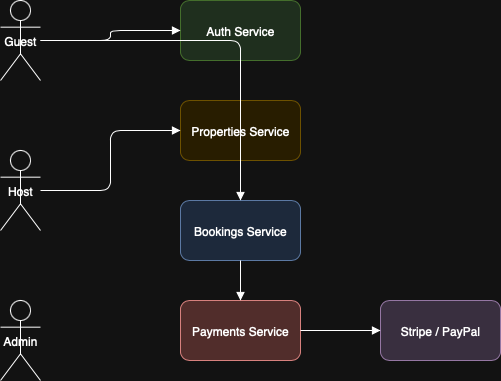

The diagram above was exported from draw.io. Its source (the exported page's mxGraphModel, read from the mxfile embedded in the PNG):
<mxGraphModel dx="872" dy="434" grid="1" gridSize="10" guides="1" tooltips="1" connect="1" arrows="1" fold="1" page="1" pageScale="1" pageWidth="827" pageHeight="1169" math="0" shadow="0">
  <root>
    <mxCell id="0" />
    <mxCell id="1" parent="0" />
    <mxCell id="TF4dstjW_bPTwLl0t6Z0-1" value="Guest" style="shape=umlActor;" vertex="1" parent="1">
      <mxGeometry x="50" y="70" width="40" height="80" as="geometry" />
    </mxCell>
    <mxCell id="TF4dstjW_bPTwLl0t6Z0-2" value="Host" style="shape=umlActor;" vertex="1" parent="1">
      <mxGeometry x="50" y="220" width="40" height="80" as="geometry" />
    </mxCell>
    <mxCell id="TF4dstjW_bPTwLl0t6Z0-3" value="Admin" style="shape=umlActor;" vertex="1" parent="1">
      <mxGeometry x="50" y="370" width="40" height="80" as="geometry" />
    </mxCell>
    <mxCell id="TF4dstjW_bPTwLl0t6Z0-4" value="Auth Service" style="shape=rectangle;rounded=1;fillColor=#d5e8d4;strokeColor=#82b366;" vertex="1" parent="1">
      <mxGeometry x="230" y="70" width="120" height="60" as="geometry" />
    </mxCell>
    <mxCell id="TF4dstjW_bPTwLl0t6Z0-5" value="Properties Service" style="shape=rectangle;rounded=1;fillColor=#fff2cc;strokeColor=#d6b656;" vertex="1" parent="1">
      <mxGeometry x="230" y="170" width="120" height="60" as="geometry" />
    </mxCell>
    <mxCell id="TF4dstjW_bPTwLl0t6Z0-6" value="Bookings Service" style="shape=rectangle;rounded=1;fillColor=#dae8fc;strokeColor=#6c8ebf;" vertex="1" parent="1">
      <mxGeometry x="230" y="270" width="120" height="60" as="geometry" />
    </mxCell>
    <mxCell id="TF4dstjW_bPTwLl0t6Z0-7" value="Payments Service" style="shape=rectangle;rounded=1;fillColor=#f8cecc;strokeColor=#b85450;" vertex="1" parent="1">
      <mxGeometry x="230" y="370" width="120" height="60" as="geometry" />
    </mxCell>
    <mxCell id="TF4dstjW_bPTwLl0t6Z0-8" value="Stripe / PayPal" style="shape=rectangle;rounded=1;fillColor=#e1d5e7;strokeColor=#9673a6;" vertex="1" parent="1">
      <mxGeometry x="430" y="370" width="120" height="60" as="geometry" />
    </mxCell>
    <mxCell id="TF4dstjW_bPTwLl0t6Z0-9" style="edgeStyle=orthogonalEdgeStyle;endArrow=block;html=1;" edge="1" parent="1" source="TF4dstjW_bPTwLl0t6Z0-1" target="TF4dstjW_bPTwLl0t6Z0-4">
      <mxGeometry relative="1" as="geometry" />
    </mxCell>
    <mxCell id="TF4dstjW_bPTwLl0t6Z0-10" style="edgeStyle=orthogonalEdgeStyle;endArrow=block;html=1;" edge="1" parent="1" source="TF4dstjW_bPTwLl0t6Z0-2" target="TF4dstjW_bPTwLl0t6Z0-5">
      <mxGeometry relative="1" as="geometry" />
    </mxCell>
    <mxCell id="TF4dstjW_bPTwLl0t6Z0-11" style="edgeStyle=orthogonalEdgeStyle;endArrow=block;html=1;" edge="1" parent="1" source="TF4dstjW_bPTwLl0t6Z0-1" target="TF4dstjW_bPTwLl0t6Z0-6">
      <mxGeometry relative="1" as="geometry" />
    </mxCell>
    <mxCell id="TF4dstjW_bPTwLl0t6Z0-12" style="edgeStyle=orthogonalEdgeStyle;endArrow=block;html=1;" edge="1" parent="1" source="TF4dstjW_bPTwLl0t6Z0-6" target="TF4dstjW_bPTwLl0t6Z0-7">
      <mxGeometry relative="1" as="geometry" />
    </mxCell>
    <mxCell id="TF4dstjW_bPTwLl0t6Z0-13" style="edgeStyle=orthogonalEdgeStyle;endArrow=block;html=1;" edge="1" parent="1" source="TF4dstjW_bPTwLl0t6Z0-7" target="TF4dstjW_bPTwLl0t6Z0-8">
      <mxGeometry relative="1" as="geometry" />
    </mxCell>
  </root>
</mxGraphModel>